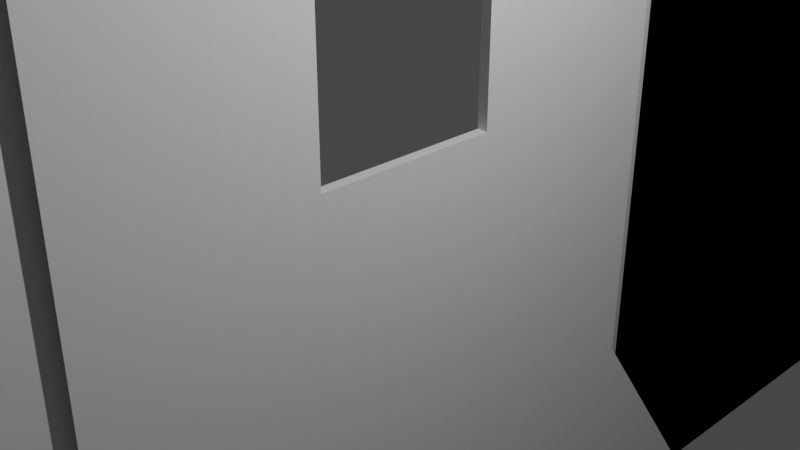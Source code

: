 # Source: blend.blend  (saved by Blender 2.93.21; exported with 4.5.12 LTS)
import bpy
from mathutils import Matrix  # noqa: F401  (used for matrix-valued properties, if any)

bpy.ops.wm.read_factory_settings(use_empty=True)
scene = bpy.context.scene
scene.name = 'Scene'

# ---- collections
col_collection = bpy.data.collections.new('Collection'); scene.collection.children.link(col_collection)

# ---- world
world_world = bpy.data.worlds.new('World'); scene.world = world_world
world_world.use_nodes = True; world_world.node_tree.nodes.clear()
_N = world_world.node_tree.nodes; _L = world_world.node_tree.links
n0 = _N.new('ShaderNodeOutputWorld'); n0.name = 'World Output'; n0.location = (300, 300)
n1 = _N.new('ShaderNodeBackground'); n1.name = 'Background'; n1.location = (10, 300)
n1.inputs[0].default_value = (0.05088, 0.05088, 0.05088, 1.0)
_L.new(n1.outputs[0], n0.inputs[0])
n0.is_active_output = True
world_world.color = (0.05088, 0.05088, 0.05088)
world_world.use_sun_shadow = False
world_world.sun_shadow_jitter_overblur = 0.0

# ---- cameras
cam_camera = bpy.data.cameras.new('Camera')
cam_camera.clip_end = 100.0
cam_camera.ortho_scale = 7.314

# ---- lights
light_light = bpy.data.lights.new('Light', 'POINT')
light_light.transmission_factor = 0.0
light_light.energy = 1000.0
light_light.shadow_soft_size = 0.1
light_light.shadow_maximum_resolution = 0.006
light_light.use_absolute_resolution = True

# ---- meshes
me_cube_008 = bpy.data.meshes.new('Cube.008')
me_cube_008.from_pydata([(-1.0, -1.0, -1.0), (-1.0, -1.0, 1.0), (-1.0, 1.0, -1.0), (-1.0, 1.0, 1.0), (47.77, 1.0, -1.0), (47.77, -1.0, -1.0), (47.77, -1.0, 1.0), (47.77, 1.0, 1.0), (-1.0, 3.387, -3.387), (-1.0, -3.387, -3.387), (-1.0, -3.387, 3.387), (-1.0, 3.387, 3.387), (47.77, 3.387, -3.387), (47.77, -3.387, -3.387), (47.77, -3.387, 3.387), (47.77, 3.387, 3.387), (-1.0, 5.15, -5.15), (-1.0, -5.15, -5.15), (-1.0, -5.15, 5.15), (-1.0, 5.15, 5.15), (47.77, 5.15, -5.15), (47.77, -5.15, -5.15), (-1.0, 18.68, 5.15), (-1.0, 18.68, -5.15), (47.77, 18.68, -5.15), (47.77, 18.68, 5.15), (-1.0, -18.68, -5.15), (-1.0, -18.68, 5.15), (47.77, -18.68, 5.15), (47.77, -18.68, -5.15), (-1.0, -23.14, -1.0), (-1.0, -23.14, 1.0), (-1.0, -21.14, -1.0), (-1.0, -21.14, 1.0), (47.77, -21.14, -1.0), (47.77, -23.14, -1.0), (47.77, -23.14, 1.0), (47.77, -21.14, 1.0), (-1.0, -18.75, -3.387), (-1.0, -25.53, -3.387), (-1.0, -25.53, 3.387), (-1.0, -18.75, 3.387), (47.77, -18.75, -3.387), (47.77, -25.53, -3.387), (47.77, -25.53, 3.387), (47.77, -18.75, 3.387), (-1.0, -16.99, -5.15), (-1.0, -27.29, -5.15), (-1.0, -27.29, 5.15), (-1.0, -16.99, 5.15), (47.77, -16.99, -5.15), (47.77, -27.29, -5.15), (-1.0, -3.457, 5.15), (-1.0, -3.457, -5.15), (47.77, -3.457, -5.15), (47.77, -3.457, 5.15), (-1.0, -40.83, -5.15), (-1.0, -40.83, 5.15), (47.77, -40.83, 5.15), (47.77, -40.83, -5.15), (-1.0, -48.36, -1.0), (-1.0, -48.36, 1.0), (-1.0, -46.36, -1.0), (-1.0, -46.36, 1.0), (47.77, -46.36, -1.0), (47.77, -48.36, -1.0), (47.77, -48.36, 1.0), (47.77, -46.36, 1.0), (-1.0, -43.98, -3.387), (-1.0, -50.75, -3.387), (-1.0, -50.75, 3.387), (-1.0, -43.98, 3.387), (47.77, -43.98, -3.387), (47.77, -50.75, -3.387), (47.77, -50.75, 3.387), (47.77, -43.98, 3.387), (-1.0, -42.21, -5.15), (-1.0, -52.52, -5.15), (-1.0, -52.52, 5.15), (-1.0, -42.21, 5.15), (47.77, -42.21, -5.15), (47.77, -52.52, -5.15), (-1.0, -28.68, 5.15), (-1.0, -28.68, -5.15), (47.77, -28.68, -5.15), (47.77, -28.68, 5.15), (-1.0, -66.05, -5.15), (-1.0, -66.05, 5.15), (47.77, -66.05, 5.15), (47.77, -66.05, -5.15)], [], [(1, 6, 7, 3), (2, 4, 5, 0), (3, 7, 4, 2), (0, 5, 6, 1), (8, 9, 17, 16), (10, 11, 19, 18), (13, 12, 20, 21), (7, 6, 14, 15), (5, 4, 12, 13), (1, 3, 11, 10), (2, 0, 9, 8), (4, 7, 15, 12), (6, 5, 13, 14), (3, 2, 8, 11), (0, 1, 10, 9), (11, 8, 16, 19), (9, 10, 18, 17), (22, 23, 24, 25), (16, 23, 22, 19), (20, 24, 23, 16), (26, 27, 28, 29), (18, 27, 26, 17), (17, 26, 29, 21), (31, 36, 37, 33), (32, 34, 35, 30), (33, 37, 34, 32), (30, 35, 36, 31), (38, 39, 47, 46), (40, 41, 49, 48), (43, 42, 50, 51), (37, 36, 44, 45), (35, 34, 42, 43), (31, 33, 41, 40), (32, 30, 39, 38), (34, 37, 45, 42), (36, 35, 43, 44), (33, 32, 38, 41), (30, 31, 40, 39), (41, 38, 46, 49), (39, 40, 48, 47), (52, 53, 54, 55), (46, 53, 52, 49), (50, 54, 53, 46), (56, 57, 58, 59), (48, 57, 56, 47), (47, 56, 59, 51), (61, 66, 67, 63), (62, 64, 65, 60), (63, 67, 64, 62), (60, 65, 66, 61), (68, 69, 77, 76), (70, 71, 79, 78), (73, 72, 80, 81), (67, 66, 74, 75), (65, 64, 72, 73), (61, 63, 71, 70), (62, 60, 69, 68), (64, 67, 75, 72), (66, 65, 73, 74), (63, 62, 68, 71), (60, 61, 70, 69), (71, 68, 76, 79), (69, 70, 78, 77), (82, 83, 84, 85), (76, 83, 82, 79), (80, 84, 83, 76), (86, 87, 88, 89), (78, 87, 86, 77), (77, 86, 89, 81)])
_uv = me_cube_008.uv_layers.new(name='UVMap')
_uv.uv.foreach_set('vector', [0.625, 0.0, 0.625, 0.0, 0.625, 0.25, 0.625, 0.25, 0.375, 0.25, 0.375, 0.25, 0.375, 0.0, 0.375, 0.0, 0.625, 0.25, 0.625, 0.25, 0.375, 0.25, 0.375, 0.25, 0.375, 0.0, 0.375, 0.0, 0.625, 0.0, 0.625, 0.0, 0.375, 0.25, 0.375, 0.0, 0.375, 0.0, 0.375, 0.25, 0.625, 0.0, 0.625, 0.25, 0.625, 0.25, 0.625, 0.0, 0.375, 0.0, 0.375, 0.25, 0.375, 0.25, 0.375, 0.0, 0.625, 0.25, 0.625, 0.0, 0.625, 0.0, 0.625, 0.25, 0.375, 0.0, 0.375, 0.25, 0.375, 0.25, 0.375, 0.0, 0.625, 0.0, 0.625, 0.25, 0.625, 0.25, 0.625, 0.0, 0.375, 0.25, 0.375, 0.0, 0.375, 0.0, 0.375, 0.25, 0.375, 0.25, 0.625, 0.25, 0.625, 0.25, 0.375, 0.25, 0.625, 0.0, 0.375, 0.0, 0.375, 0.0, 0.625, 0.0, 0.625, 0.25, 0.375, 0.25, 0.375, 0.25, 0.625, 0.25, 0.375, 0.0, 0.625, 0.0, 0.625, 0.0, 0.375, 0.0, 0.625, 0.25, 0.375, 0.25, 0.375, 0.25, 0.625, 0.25, 0.375, 0.0, 0.625, 0.0, 0.625, 0.0, 0.375, 0.0, 0.625, 0.25, 0.375, 0.25, 0.375, 0.25, 0.625, 0.25, 0.375, 0.25, 0.375, 0.25, 0.625, 0.25, 0.625, 0.25, 0.375, 0.25, 0.375, 0.25, 0.375, 0.25, 0.375, 0.25, 0.375, 0.0, 0.625, 0.0, 0.625, 0.0, 0.375, 0.0, 0.625, 0.0, 0.625, 0.0, 0.375, 0.0, 0.375, 0.0, 0.375, 0.0, 0.375, 0.0, 0.375, 0.0, 0.375, 0.0, 0.625, 0.0, 0.625, 0.0, 0.625, 0.25, 0.625, 0.25, 0.375, 0.25, 0.375, 0.25, 0.375, 0.0, 0.375, 0.0, 0.625, 0.25, 0.625, 0.25, 0.375, 0.25, 0.375, 0.25, 0.375, 0.0, 0.375, 0.0, 0.625, 0.0, 0.625, 0.0, 0.375, 0.25, 0.375, 0.0, 0.375, 0.0, 0.375, 0.25, 0.625, 0.0, 0.625, 0.25, 0.625, 0.25, 0.625, 0.0, 0.375, 0.0, 0.375, 0.25, 0.375, 0.25, 0.375, 0.0, 0.625, 0.25, 0.625, 0.0, 0.625, 0.0, 0.625, 0.25, 0.375, 0.0, 0.375, 0.25, 0.375, 0.25, 0.375, 0.0, 0.625, 0.0, 0.625, 0.25, 0.625, 0.25, 0.625, 0.0, 0.375, 0.25, 0.375, 0.0, 0.375, 0.0, 0.375, 0.25, 0.375, 0.25, 0.625, 0.25, 0.625, 0.25, 0.375, 0.25, 0.625, 0.0, 0.375, 0.0, 0.375, 0.0, 0.625, 0.0, 0.625, 0.25, 0.375, 0.25, 0.375, 0.25, 0.625, 0.25, 0.375, 0.0, 0.625, 0.0, 0.625, 0.0, 0.375, 0.0, 0.625, 0.25, 0.375, 0.25, 0.375, 0.25, 0.625, 0.25, 0.375, 0.0, 0.625, 0.0, 0.625, 0.0, 0.375, 0.0, 0.625, 0.25, 0.375, 0.25, 0.375, 0.25, 0.625, 0.25, 0.375, 0.25, 0.375, 0.25, 0.625, 0.25, 0.625, 0.25, 0.375, 0.25, 0.375, 0.25, 0.375, 0.25, 0.375, 0.25, 0.375, 0.0, 0.625, 0.0, 0.625, 0.0, 0.375, 0.0, 0.625, 0.0, 0.625, 0.0, 0.375, 0.0, 0.375, 0.0, 0.375, 0.0, 0.375, 0.0, 0.375, 0.0, 0.375, 0.0, 0.625, 0.0, 0.625, 0.0, 0.625, 0.25, 0.625, 0.25, 0.375, 0.25, 0.375, 0.25, 0.375, 0.0, 0.375, 0.0, 0.625, 0.25, 0.625, 0.25, 0.375, 0.25, 0.375, 0.25, 0.375, 0.0, 0.375, 0.0, 0.625, 0.0, 0.625, 0.0, 0.375, 0.25, 0.375, 0.0, 0.375, 0.0, 0.375, 0.25, 0.625, 0.0, 0.625, 0.25, 0.625, 0.25, 0.625, 0.0, 0.375, 0.0, 0.375, 0.25, 0.375, 0.25, 0.375, 0.0, 0.625, 0.25, 0.625, 0.0, 0.625, 0.0, 0.625, 0.25, 0.375, 0.0, 0.375, 0.25, 0.375, 0.25, 0.375, 0.0, 0.625, 0.0, 0.625, 0.25, 0.625, 0.25, 0.625, 0.0, 0.375, 0.25, 0.375, 0.0, 0.375, 0.0, 0.375, 0.25, 0.375, 0.25, 0.625, 0.25, 0.625, 0.25, 0.375, 0.25, 0.625, 0.0, 0.375, 0.0, 0.375, 0.0, 0.625, 0.0, 0.625, 0.25, 0.375, 0.25, 0.375, 0.25, 0.625, 0.25, 0.375, 0.0, 0.625, 0.0, 0.625, 0.0, 0.375, 0.0, 0.625, 0.25, 0.375, 0.25, 0.375, 0.25, 0.625, 0.25, 0.375, 0.0, 0.625, 0.0, 0.625, 0.0, 0.375, 0.0, 0.625, 0.25, 0.375, 0.25, 0.375, 0.25, 0.625, 0.25, 0.375, 0.25, 0.375, 0.25, 0.625, 0.25, 0.625, 0.25, 0.375, 0.25, 0.375, 0.25, 0.375, 0.25, 0.375, 0.25, 0.375, 0.0, 0.625, 0.0, 0.625, 0.0, 0.375, 0.0, 0.625, 0.0, 0.625, 0.0, 0.375, 0.0, 0.375, 0.0, 0.375, 0.0, 0.375, 0.0, 0.375, 0.0, 0.375, 0.0])
me_cube_008.use_remesh_fix_poles = True
me_cube_008.use_remesh_preserve_attributes = False
me_cube_008.update()

# ---- objects
ob_light = bpy.data.objects.new('Light', light_light)
ob_camera = bpy.data.objects.new('Camera', cam_camera)
ob_cube_002 = bpy.data.objects.new('Cube.002', me_cube_008)

# ---- transforms, parenting, visibility, modifiers, constraints
ob_light.location = (4.076, 1.005, 5.904)
ob_light.rotation_euler = (0.6503, 0.05522, 1.866)
ob_light.lock_rotations_4d = False
ob_light.empty_display_type = 'ARROWS'
ob_light.color = (0.0, 0.0, 0.0, 0.0)
ob_light.lineart.crease_threshold = 0.0
ob_camera.location = (7.359, -6.926, 4.958)
ob_camera.rotation_euler = (1.109, 0.0, 0.8149)
ob_camera.lock_rotations_4d = False
ob_camera.empty_display_type = 'ARROWS'
ob_camera.color = (0.0, 0.0, 0.0, 0.0)
ob_camera.display_type = 'WIRE'
ob_camera.lineart.crease_threshold = 0.0
ob_cube_002.location = (0.0, 24.79, 2.282)
ob_cube_002.scale = (0.002686, 1.119, 1.614)

# ---- collection membership
col_collection.objects.link(ob_light)
col_collection.objects.link(ob_camera)
col_collection.objects.link(ob_cube_002)

# ---- scene / render settings (as saved in the file)
scene.camera = ob_camera
scene.frame_start = 1; scene.frame_end = 250; scene.frame_set(1)
scene.render.engine = 'BLENDER_EEVEE_NEXT'
scene.cycles.use_denoising = False
scene.cycles.samples = 128
scene.cycles.sampling_pattern = 'TABULATED_SOBOL'
scene.cycles.use_adaptive_sampling = False
scene.cycles.use_light_tree = False
scene.view_settings.view_transform = 'Filmic'
bpy.context.view_layer.update()
